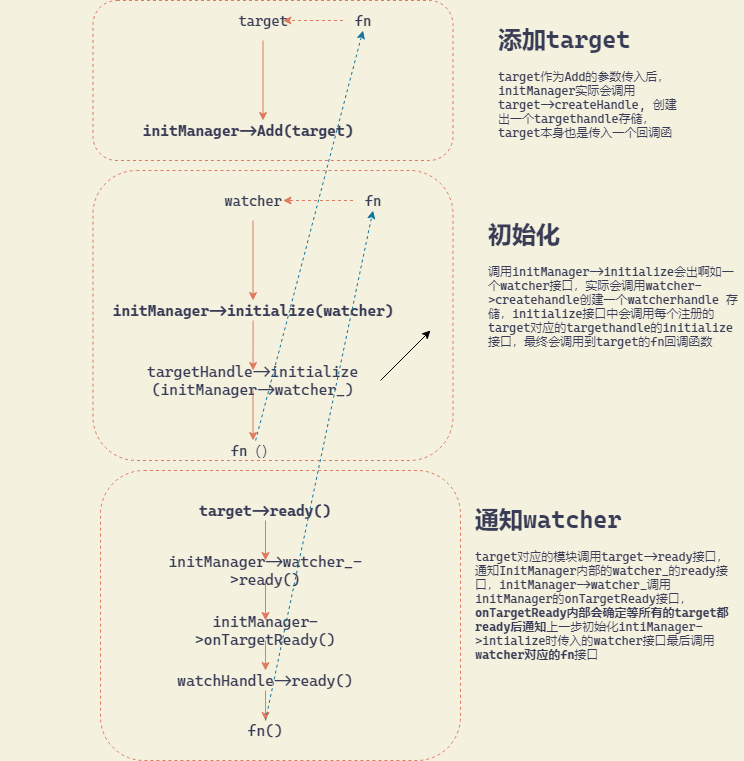

The diagram above was exported from draw.io. Its source (the exported page's mxGraphModel, read from the mxfile embedded in the PNG):
<mxGraphModel dx="900" dy="1959" grid="1" gridSize="10" guides="1" tooltips="1" connect="1" arrows="1" fold="1" page="1" pageScale="1" pageWidth="827" pageHeight="1169" background="#F4F1DE" math="0" shadow="0">
  <root>
    <mxCell id="0" />
    <mxCell id="1" parent="0" />
    <mxCell id="51" value="" style="rounded=1;whiteSpace=wrap;html=1;sketch=0;fontColor=#393C56;strokeColor=#E07A5F;fillColor=none;dashed=1;fontFamily=Cascadia Code;" parent="1" vertex="1">
      <mxGeometry x="110" y="450" width="360" height="290" as="geometry" />
    </mxCell>
    <mxCell id="33" value="" style="rounded=1;whiteSpace=wrap;html=1;sketch=0;fontColor=#393C56;strokeColor=#E07A5F;fillColor=none;dashed=1;fontFamily=Cascadia Code;" parent="1" vertex="1">
      <mxGeometry x="102.5" y="-20" width="360" height="160" as="geometry" />
    </mxCell>
    <mxCell id="34" value="" style="rounded=1;whiteSpace=wrap;html=1;sketch=0;fontColor=#393C56;strokeColor=#E07A5F;fillColor=none;dashed=1;fontFamily=Cascadia Code;" parent="1" vertex="1">
      <mxGeometry x="102.5" y="150" width="360" height="290" as="geometry" />
    </mxCell>
    <mxCell id="2" value="&lt;font style=&quot;font-size: 15px&quot;&gt;&lt;b&gt;initManager-&amp;gt;Add(target)&lt;/b&gt;&lt;/font&gt;" style="text;html=1;strokeColor=none;fillColor=none;align=center;verticalAlign=middle;whiteSpace=wrap;rounded=0;fontColor=#393C56;fontFamily=Cascadia Code;" parent="1" vertex="1">
      <mxGeometry x="132.5" y="100" width="250" height="20" as="geometry" />
    </mxCell>
    <mxCell id="9" value="" style="endArrow=classic;html=1;fontColor=#393C56;strokeColor=#E07A5F;fillColor=#F2CC8F;fontFamily=Cascadia Code;" parent="1" edge="1">
      <mxGeometry width="50" height="50" relative="1" as="geometry">
        <mxPoint x="272.5" y="20" as="sourcePoint" />
        <mxPoint x="272.5" y="100" as="targetPoint" />
      </mxGeometry>
    </mxCell>
    <mxCell id="10" value="&lt;font style=&quot;font-size: 14px&quot; face=&quot;Cascadia Code&quot;&gt;target&lt;/font&gt;" style="text;html=1;strokeColor=none;fillColor=none;align=center;verticalAlign=middle;whiteSpace=wrap;rounded=0;sketch=0;fontColor=#393C56;fontFamily=Cascadia Code;" parent="1" vertex="1">
      <mxGeometry x="252.5" y="-10" width="40" height="20" as="geometry" />
    </mxCell>
    <mxCell id="24" value="" style="edgeStyle=orthogonalEdgeStyle;curved=0;rounded=1;sketch=0;orthogonalLoop=1;jettySize=auto;html=1;dashed=1;fontColor=#393C56;strokeColor=#E07A5F;fillColor=#F2CC8F;fontFamily=Cascadia Code;" parent="1" source="11" target="10" edge="1">
      <mxGeometry relative="1" as="geometry" />
    </mxCell>
    <mxCell id="11" value="&lt;font style=&quot;font-size: 14px&quot; face=&quot;Cascadia Code&quot;&gt;fn&lt;/font&gt;" style="text;html=1;strokeColor=none;fillColor=none;align=center;verticalAlign=middle;whiteSpace=wrap;rounded=0;sketch=0;fontColor=#393C56;fontFamily=Cascadia Code;" parent="1" vertex="1">
      <mxGeometry x="352.5" y="-10" width="40" height="20" as="geometry" />
    </mxCell>
    <mxCell id="30" value="" style="edgeStyle=orthogonalEdgeStyle;curved=0;rounded=1;sketch=0;orthogonalLoop=1;jettySize=auto;html=1;fontColor=#393C56;strokeColor=#E07A5F;fillColor=#F2CC8F;fontFamily=Cascadia Code;" parent="1" source="14" target="26" edge="1">
      <mxGeometry relative="1" as="geometry" />
    </mxCell>
    <mxCell id="14" value="&lt;font style=&quot;font-size: 15px&quot;&gt;&lt;b&gt;initManager-&amp;gt;initialize(watcher)&lt;/b&gt;&lt;/font&gt;" style="text;html=1;strokeColor=none;fillColor=none;align=center;verticalAlign=middle;whiteSpace=wrap;rounded=0;fontColor=#393C56;fontFamily=Cascadia Code;" parent="1" vertex="1">
      <mxGeometry x="88.75" y="280" width="347.5" height="20" as="geometry" />
    </mxCell>
    <mxCell id="17" value="" style="endArrow=classic;html=1;fontColor=#393C56;strokeColor=#E07A5F;fillColor=#F2CC8F;fontFamily=Cascadia Code;" parent="1" edge="1">
      <mxGeometry width="50" height="50" relative="1" as="geometry">
        <mxPoint x="262.5" y="200" as="sourcePoint" />
        <mxPoint x="262.5" y="280" as="targetPoint" />
      </mxGeometry>
    </mxCell>
    <mxCell id="18" value="&lt;span style=&quot;font-size: 14px&quot;&gt;watcher&lt;/span&gt;" style="text;html=1;strokeColor=none;fillColor=none;align=center;verticalAlign=middle;whiteSpace=wrap;rounded=0;sketch=0;fontColor=#393C56;fontFamily=Cascadia Code;" parent="1" vertex="1">
      <mxGeometry x="232.5" y="170" width="60" height="20" as="geometry" />
    </mxCell>
    <mxCell id="23" value="" style="edgeStyle=orthogonalEdgeStyle;curved=0;rounded=1;sketch=0;orthogonalLoop=1;jettySize=auto;html=1;dashed=1;fontColor=#393C56;strokeColor=#E07A5F;fillColor=#F2CC8F;fontFamily=Cascadia Code;" parent="1" source="19" target="18" edge="1">
      <mxGeometry relative="1" as="geometry" />
    </mxCell>
    <mxCell id="19" value="&lt;font style=&quot;font-size: 14px&quot;&gt;fn&lt;/font&gt;" style="text;html=1;strokeColor=none;fillColor=none;align=center;verticalAlign=middle;whiteSpace=wrap;rounded=0;sketch=0;fontColor=#393C56;fontFamily=Cascadia Code;" parent="1" vertex="1">
      <mxGeometry x="362.5" y="170" width="40" height="20" as="geometry" />
    </mxCell>
    <mxCell id="32" value="" style="edgeStyle=orthogonalEdgeStyle;curved=0;rounded=1;sketch=0;orthogonalLoop=1;jettySize=auto;html=1;fontColor=#393C56;strokeColor=#E07A5F;fillColor=#F2CC8F;fontFamily=Cascadia Code;" parent="1" source="26" target="31" edge="1">
      <mxGeometry relative="1" as="geometry" />
    </mxCell>
    <mxCell id="26" value="&lt;font style=&quot;font-size: 15px&quot;&gt;targetHandle-&amp;gt;initialize&lt;br&gt;(initManager-&amp;gt;watcher_)&lt;/font&gt;" style="text;html=1;strokeColor=none;fillColor=none;align=center;verticalAlign=middle;whiteSpace=wrap;rounded=0;fontColor=#393C56;fontFamily=Cascadia Code;" parent="1" vertex="1">
      <mxGeometry x="10" y="350" width="505" height="20" as="geometry" />
    </mxCell>
    <mxCell id="31" value="&lt;font style=&quot;font-size: 14px&quot;&gt;fn（）&lt;/font&gt;" style="text;html=1;strokeColor=none;fillColor=none;align=center;verticalAlign=middle;whiteSpace=wrap;rounded=0;sketch=0;fontColor=#393C56;fontFamily=Cascadia Code;" parent="1" vertex="1">
      <mxGeometry x="222.5" y="420" width="80" height="20" as="geometry" />
    </mxCell>
    <mxCell id="37" value="" style="edgeStyle=orthogonalEdgeStyle;curved=0;rounded=1;sketch=0;orthogonalLoop=1;jettySize=auto;html=1;fontColor=#393C56;strokeColor=#E07A5F;fillColor=#F2CC8F;fontFamily=Cascadia Code;" parent="1" source="35" target="36" edge="1">
      <mxGeometry relative="1" as="geometry" />
    </mxCell>
    <mxCell id="35" value="&lt;font style=&quot;font-size: 15px&quot;&gt;&lt;b&gt;target-&amp;gt;ready()&lt;/b&gt;&lt;/font&gt;" style="text;html=1;strokeColor=none;fillColor=none;align=center;verticalAlign=middle;whiteSpace=wrap;rounded=0;fontColor=#393C56;fontFamily=Cascadia Code;" parent="1" vertex="1">
      <mxGeometry x="185" y="480" width="180" height="20" as="geometry" />
    </mxCell>
    <mxCell id="39" value="" style="edgeStyle=orthogonalEdgeStyle;curved=0;rounded=1;sketch=0;orthogonalLoop=1;jettySize=auto;html=1;fontColor=#393C56;strokeColor=#E07A5F;fillColor=#F2CC8F;fontFamily=Cascadia Code;" parent="1" source="36" edge="1">
      <mxGeometry relative="1" as="geometry">
        <mxPoint x="275" y="600" as="targetPoint" />
      </mxGeometry>
    </mxCell>
    <mxCell id="36" value="&lt;span style=&quot;font-size: 15px&quot;&gt;initManager-&amp;gt;watcher_-&amp;gt;ready()&lt;/span&gt;" style="text;html=1;strokeColor=none;fillColor=none;align=center;verticalAlign=middle;whiteSpace=wrap;rounded=0;fontColor=#393C56;fontFamily=Cascadia Code;" parent="1" vertex="1">
      <mxGeometry x="160" y="540" width="230" height="20" as="geometry" />
    </mxCell>
    <mxCell id="42" value="&lt;h1&gt;&lt;font face=&quot;Cascadia Code&quot;&gt;添加target&lt;/font&gt;&lt;/h1&gt;&lt;p&gt;&lt;font face=&quot;Cascadia Code&quot;&gt;target作为Add的参数传入后，initManager实际会调用target-&amp;gt;createHandle, 创建出一个targethandle存储，target本身也是传入一个回调函数fn&lt;/font&gt;&lt;/p&gt;" style="text;html=1;strokeColor=none;fillColor=none;spacing=5;spacingTop=-20;whiteSpace=wrap;overflow=hidden;rounded=0;dashed=1;sketch=0;fontColor=#393C56;fontFamily=Cascadia Code;" parent="1" vertex="1">
      <mxGeometry x="502.5" width="190" height="120" as="geometry" />
    </mxCell>
    <mxCell id="43" value="&lt;h1&gt;&lt;font face=&quot;Cascadia Code&quot;&gt;初始化&lt;/font&gt;&lt;/h1&gt;&lt;p&gt;&lt;font face=&quot;Cascadia Code&quot;&gt;调用initManager-&amp;gt;initialize会出啊如一个watcher接口，实际会调用watcher-&amp;gt;createhandle创建一个watcherhandle 存储，initialize接口中会调用每个注册的target对应的targethandle的initialize接口，最终会调用到target的fn回调函数&lt;/font&gt;&lt;/p&gt;" style="text;html=1;strokeColor=none;fillColor=none;spacing=5;spacingTop=-20;whiteSpace=wrap;overflow=hidden;rounded=0;dashed=1;sketch=0;fontColor=#393C56;fontFamily=Cascadia Code;" parent="1" vertex="1">
      <mxGeometry x="492.5" y="195" width="260" height="190" as="geometry" />
    </mxCell>
    <mxCell id="44" value="&lt;h1&gt;&lt;font face=&quot;Cascadia Code&quot;&gt;通知watcher&lt;/font&gt;&lt;/h1&gt;&lt;p&gt;&lt;font face=&quot;Cascadia Code&quot;&gt;target对应的模块调用target-&amp;gt;ready接口，通知InitManager内部的watcher_的ready接口，initManager-&amp;gt;watcher_调用initManager的onTargetReady接口，&lt;b&gt;onTargetReady内部会确定等所有的target都ready后通知&lt;/b&gt;上一步初始化intiManager-&amp;gt;intialize时传入的watcher接口最后调用w&lt;b&gt;atcher对应的fn&lt;/b&gt;接口&lt;/font&gt;&lt;/p&gt;" style="text;html=1;strokeColor=none;fillColor=none;spacing=5;spacingTop=-20;whiteSpace=wrap;overflow=hidden;rounded=0;dashed=1;sketch=0;fontColor=#393C56;fontFamily=Cascadia Code;" parent="1" vertex="1">
      <mxGeometry x="480" y="480" width="270" height="190" as="geometry" />
    </mxCell>
    <mxCell id="48" value="" style="edgeStyle=orthogonalEdgeStyle;curved=0;rounded=1;sketch=0;orthogonalLoop=1;jettySize=auto;html=1;fontColor=#393C56;strokeColor=#E07A5F;fillColor=#F2CC8F;fontFamily=Cascadia Code;" parent="1" source="46" target="47" edge="1">
      <mxGeometry relative="1" as="geometry" />
    </mxCell>
    <mxCell id="46" value="&lt;span style=&quot;font-size: 15px&quot;&gt;initManager-&amp;gt;onTargetReady()&lt;/span&gt;" style="text;html=1;strokeColor=none;fillColor=none;align=center;verticalAlign=middle;whiteSpace=wrap;rounded=0;fontColor=#393C56;fontFamily=Cascadia Code;" parent="1" vertex="1">
      <mxGeometry x="160" y="600" width="230" height="20" as="geometry" />
    </mxCell>
    <mxCell id="50" value="" style="edgeStyle=orthogonalEdgeStyle;curved=0;rounded=1;sketch=0;orthogonalLoop=1;jettySize=auto;html=1;fontColor=#393C56;strokeColor=#E07A5F;fillColor=#F2CC8F;fontFamily=Cascadia Code;" parent="1" source="47" target="49" edge="1">
      <mxGeometry relative="1" as="geometry" />
    </mxCell>
    <mxCell id="47" value="&lt;span style=&quot;font-size: 15px&quot;&gt;watchHandle-&amp;gt;ready()&lt;/span&gt;" style="text;html=1;strokeColor=none;fillColor=none;align=center;verticalAlign=middle;whiteSpace=wrap;rounded=0;fontColor=#393C56;fontFamily=Cascadia Code;" parent="1" vertex="1">
      <mxGeometry x="160" y="650" width="230" height="20" as="geometry" />
    </mxCell>
    <mxCell id="49" value="&lt;span style=&quot;font-size: 15px&quot;&gt;fn()&lt;/span&gt;" style="text;html=1;strokeColor=none;fillColor=none;align=center;verticalAlign=middle;whiteSpace=wrap;rounded=0;fontColor=#393C56;fontFamily=Cascadia Code;" parent="1" vertex="1">
      <mxGeometry x="160" y="700" width="230" height="20" as="geometry" />
    </mxCell>
    <mxCell id="54" value="" style="endArrow=classic;html=1;entryX=0.5;entryY=1;entryDx=0;entryDy=0;fillColor=#b1ddf0;strokeColor=#10739e;dashed=1;fontFamily=Cascadia Code;" parent="1" source="31" target="11" edge="1">
      <mxGeometry width="50" height="50" relative="1" as="geometry">
        <mxPoint x="390" y="360" as="sourcePoint" />
        <mxPoint x="440" y="310" as="targetPoint" />
      </mxGeometry>
    </mxCell>
    <mxCell id="56" value="" style="endArrow=classic;html=1;fontFamily=Cascadia Code;" parent="1" edge="1">
      <mxGeometry width="50" height="50" relative="1" as="geometry">
        <mxPoint x="390" y="360" as="sourcePoint" />
        <mxPoint x="440" y="310" as="targetPoint" />
      </mxGeometry>
    </mxCell>
    <mxCell id="58" value="" style="endArrow=classic;html=1;entryX=0.5;entryY=1;entryDx=0;entryDy=0;fillColor=#b1ddf0;strokeColor=#10739e;dashed=1;exitX=0.5;exitY=0;exitDx=0;exitDy=0;fontFamily=Cascadia Code;" parent="1" source="49" edge="1">
      <mxGeometry width="50" height="50" relative="1" as="geometry">
        <mxPoint x="285" y="610" as="sourcePoint" />
        <mxPoint x="382.5" y="190" as="targetPoint" />
      </mxGeometry>
    </mxCell>
  </root>
</mxGraphModel>